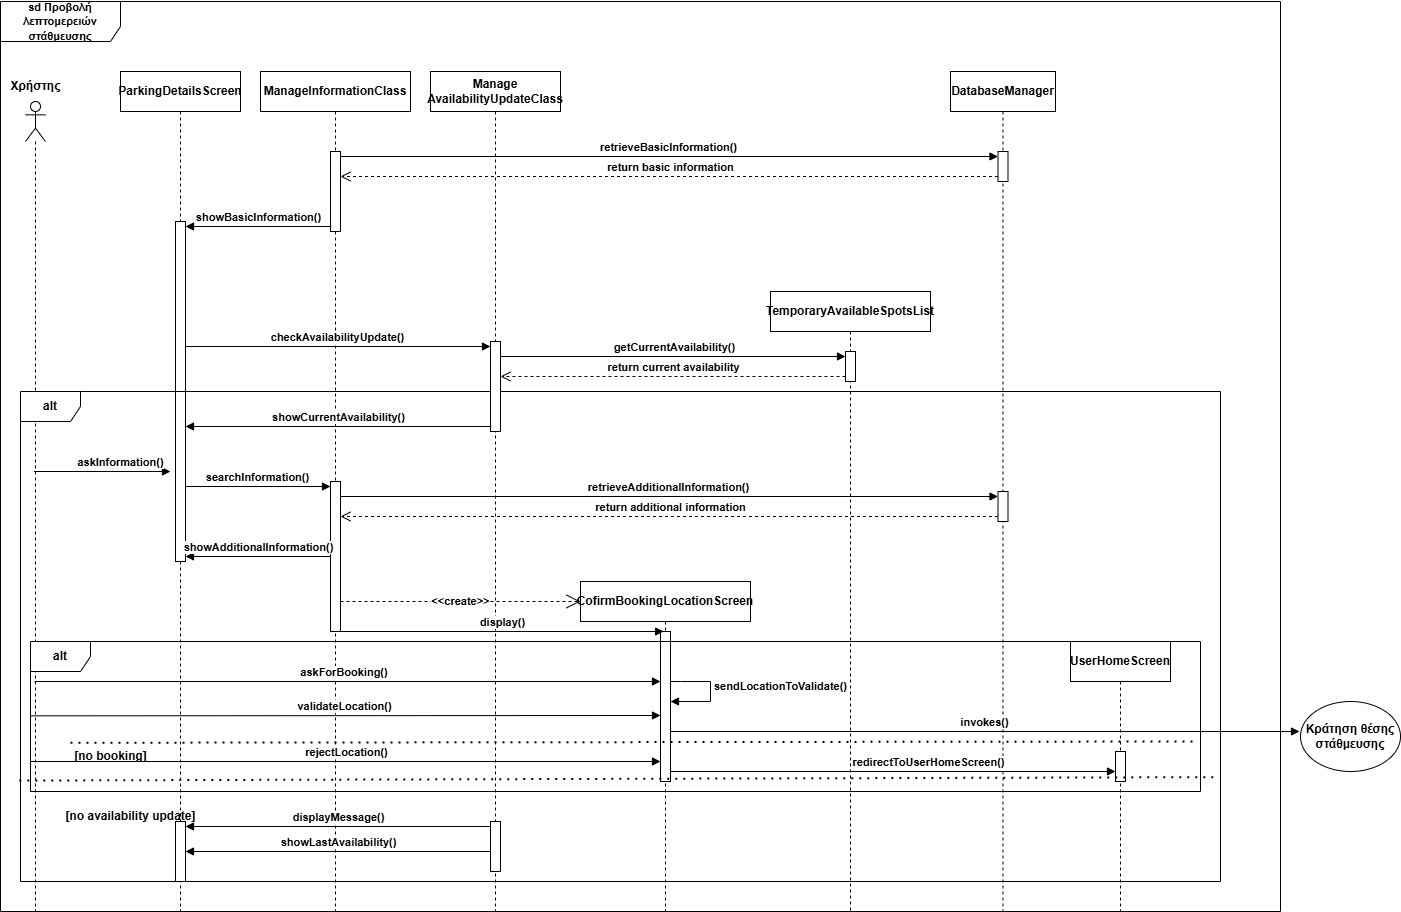

The diagram above was exported from draw.io. Its source (the exported page's mxGraphModel, read from the mxfile embedded in the PNG):
<mxGraphModel dx="1572" dy="2231" grid="1" gridSize="10" guides="1" tooltips="1" connect="1" arrows="1" fold="1" page="1" pageScale="1" pageWidth="827" pageHeight="1169" math="0" shadow="0">
  <root>
    <mxCell id="0" />
    <mxCell id="1" parent="0" />
    <mxCell id="_WckiAM3mtUonw9x09xC-6" value="" style="shape=umlLifeline;perimeter=lifelinePerimeter;whiteSpace=wrap;html=1;container=1;dropTarget=0;collapsible=0;recursiveResize=0;outlineConnect=0;portConstraint=eastwest;newEdgeStyle={&quot;curved&quot;:0,&quot;rounded&quot;:0};participant=umlActor;fontStyle=1" parent="1" vertex="1">
      <mxGeometry x="25" y="70" width="20" height="810" as="geometry" />
    </mxCell>
    <mxCell id="_WckiAM3mtUonw9x09xC-9" value="Χρήστης" style="text;html=1;align=center;verticalAlign=middle;resizable=0;points=[];autosize=1;strokeColor=none;fillColor=none;fontStyle=1" parent="1" vertex="1">
      <mxGeometry y="40" width="70" height="30" as="geometry" />
    </mxCell>
    <mxCell id="_WckiAM3mtUonw9x09xC-14" value="TemporaryAvailableSpotsList" style="shape=umlLifeline;perimeter=lifelinePerimeter;whiteSpace=wrap;html=1;container=1;dropTarget=0;collapsible=0;recursiveResize=0;outlineConnect=0;portConstraint=eastwest;newEdgeStyle={&quot;curved&quot;:0,&quot;rounded&quot;:0};fontStyle=1" parent="1" vertex="1">
      <mxGeometry x="770" y="260" width="160" height="620" as="geometry" />
    </mxCell>
    <mxCell id="_WckiAM3mtUonw9x09xC-29" value="" style="html=1;points=[[0,0,0,0,5],[0,1,0,0,-5],[1,0,0,0,5],[1,1,0,0,-5]];perimeter=orthogonalPerimeter;outlineConnect=0;targetShapes=umlLifeline;portConstraint=eastwest;newEdgeStyle={&quot;curved&quot;:0,&quot;rounded&quot;:0};fontStyle=1" parent="_WckiAM3mtUonw9x09xC-14" vertex="1">
      <mxGeometry x="75" y="60" width="10" height="30" as="geometry" />
    </mxCell>
    <mxCell id="_WckiAM3mtUonw9x09xC-15" value="DatabaseManager" style="shape=umlLifeline;perimeter=lifelinePerimeter;whiteSpace=wrap;html=1;container=1;dropTarget=0;collapsible=0;recursiveResize=0;outlineConnect=0;portConstraint=eastwest;newEdgeStyle={&quot;curved&quot;:0,&quot;rounded&quot;:0};fontStyle=1" parent="1" vertex="1">
      <mxGeometry x="950" y="40" width="105" height="840" as="geometry" />
    </mxCell>
    <mxCell id="_WckiAM3mtUonw9x09xC-19" value="" style="html=1;points=[[0,0,0,0,5],[0,1,0,0,-5],[1,0,0,0,5],[1,1,0,0,-5]];perimeter=orthogonalPerimeter;outlineConnect=0;targetShapes=umlLifeline;portConstraint=eastwest;newEdgeStyle={&quot;curved&quot;:0,&quot;rounded&quot;:0};fontStyle=1" parent="_WckiAM3mtUonw9x09xC-15" vertex="1">
      <mxGeometry x="47.5" y="80" width="10" height="30" as="geometry" />
    </mxCell>
    <mxCell id="_WckiAM3mtUonw9x09xC-41" value="" style="html=1;points=[[0,0,0,0,5],[0,1,0,0,-5],[1,0,0,0,5],[1,1,0,0,-5]];perimeter=orthogonalPerimeter;outlineConnect=0;targetShapes=umlLifeline;portConstraint=eastwest;newEdgeStyle={&quot;curved&quot;:0,&quot;rounded&quot;:0};fontStyle=1" parent="_WckiAM3mtUonw9x09xC-15" vertex="1">
      <mxGeometry x="47.5" y="420" width="10" height="30" as="geometry" />
    </mxCell>
    <mxCell id="_WckiAM3mtUonw9x09xC-16" value="CofirmBookingLocationScreen" style="shape=umlLifeline;perimeter=lifelinePerimeter;whiteSpace=wrap;html=1;container=1;dropTarget=0;collapsible=0;recursiveResize=0;outlineConnect=0;portConstraint=eastwest;newEdgeStyle={&quot;curved&quot;:0,&quot;rounded&quot;:0};fontStyle=1" parent="1" vertex="1">
      <mxGeometry x="580" y="550" width="170" height="330" as="geometry" />
    </mxCell>
    <mxCell id="_WckiAM3mtUonw9x09xC-46" value="" style="html=1;points=[[0,0,0,0,5],[0,1,0,0,-5],[1,0,0,0,5],[1,1,0,0,-5]];perimeter=orthogonalPerimeter;outlineConnect=0;targetShapes=umlLifeline;portConstraint=eastwest;newEdgeStyle={&quot;curved&quot;:0,&quot;rounded&quot;:0};fontStyle=1" parent="_WckiAM3mtUonw9x09xC-16" vertex="1">
      <mxGeometry x="80" y="50" width="10" height="150" as="geometry" />
    </mxCell>
    <mxCell id="zo98o3Et38WI0KyOeNB1-14" value="sendLocationToValidate()" style="html=1;verticalAlign=bottom;endArrow=block;curved=0;rounded=0;fontStyle=1" parent="_WckiAM3mtUonw9x09xC-16" source="_WckiAM3mtUonw9x09xC-46" target="_WckiAM3mtUonw9x09xC-46" edge="1">
      <mxGeometry x="0.0909" y="70" width="80" relative="1" as="geometry">
        <mxPoint x="90" y="70" as="sourcePoint" />
        <mxPoint x="90" y="97" as="targetPoint" />
        <Array as="points">
          <mxPoint x="100" y="100" />
          <mxPoint x="130" y="100" />
          <mxPoint x="130" y="120" />
        </Array>
        <mxPoint as="offset" />
      </mxGeometry>
    </mxCell>
    <mxCell id="_WckiAM3mtUonw9x09xC-17" value="ParkingDetailsScreen" style="shape=umlLifeline;perimeter=lifelinePerimeter;whiteSpace=wrap;html=1;container=1;dropTarget=0;collapsible=0;recursiveResize=0;outlineConnect=0;portConstraint=eastwest;newEdgeStyle={&quot;curved&quot;:0,&quot;rounded&quot;:0};fontStyle=1" parent="1" vertex="1">
      <mxGeometry x="120" y="40" width="120" height="840" as="geometry" />
    </mxCell>
    <mxCell id="_WckiAM3mtUonw9x09xC-18" value="" style="html=1;points=[[0,0,0,0,5],[0,1,0,0,-5],[1,0,0,0,5],[1,1,0,0,-5]];perimeter=orthogonalPerimeter;outlineConnect=0;targetShapes=umlLifeline;portConstraint=eastwest;newEdgeStyle={&quot;curved&quot;:0,&quot;rounded&quot;:0};fontStyle=1" parent="_WckiAM3mtUonw9x09xC-17" vertex="1">
      <mxGeometry x="55" y="150" width="10" height="340" as="geometry" />
    </mxCell>
    <mxCell id="_WckiAM3mtUonw9x09xC-22" value="ManageInformationClass" style="shape=umlLifeline;perimeter=lifelinePerimeter;whiteSpace=wrap;html=1;container=1;dropTarget=0;collapsible=0;recursiveResize=0;outlineConnect=0;portConstraint=eastwest;newEdgeStyle={&quot;curved&quot;:0,&quot;rounded&quot;:0};fontStyle=1" parent="1" vertex="1">
      <mxGeometry x="260" y="40" width="150" height="840" as="geometry" />
    </mxCell>
    <mxCell id="_WckiAM3mtUonw9x09xC-26" value="" style="html=1;points=[[0,0,0,0,5],[0,1,0,0,-5],[1,0,0,0,5],[1,1,0,0,-5]];perimeter=orthogonalPerimeter;outlineConnect=0;targetShapes=umlLifeline;portConstraint=eastwest;newEdgeStyle={&quot;curved&quot;:0,&quot;rounded&quot;:0};fontStyle=1" parent="_WckiAM3mtUonw9x09xC-22" vertex="1">
      <mxGeometry x="70" y="80" width="10" height="80" as="geometry" />
    </mxCell>
    <mxCell id="_WckiAM3mtUonw9x09xC-24" value="retrieveBasicInformation()" style="html=1;verticalAlign=bottom;endArrow=block;curved=0;rounded=0;entryX=0;entryY=0;entryDx=0;entryDy=5;exitX=1;exitY=0;exitDx=0;exitDy=5;exitPerimeter=0;entryPerimeter=0;fontStyle=1" parent="1" source="_WckiAM3mtUonw9x09xC-26" target="_WckiAM3mtUonw9x09xC-19" edge="1">
      <mxGeometry relative="1" as="geometry">
        <mxPoint x="250" y="385" as="sourcePoint" />
      </mxGeometry>
    </mxCell>
    <mxCell id="_WckiAM3mtUonw9x09xC-25" value="return basic information" style="html=1;verticalAlign=bottom;endArrow=open;dashed=1;endSize=8;curved=0;rounded=0;exitX=0;exitY=1;exitDx=0;exitDy=-5;exitPerimeter=0;fontStyle=1" parent="1" source="_WckiAM3mtUonw9x09xC-19" target="_WckiAM3mtUonw9x09xC-26" edge="1">
      <mxGeometry relative="1" as="geometry">
        <mxPoint x="260" y="455" as="targetPoint" />
      </mxGeometry>
    </mxCell>
    <mxCell id="_WckiAM3mtUonw9x09xC-27" value="showBasicInformation()" style="html=1;verticalAlign=bottom;endArrow=block;curved=0;rounded=0;exitX=0;exitY=1;exitDx=0;exitDy=-5;exitPerimeter=0;entryX=1;entryY=0;entryDx=0;entryDy=5;entryPerimeter=0;fontStyle=1" parent="1" source="_WckiAM3mtUonw9x09xC-26" target="_WckiAM3mtUonw9x09xC-18" edge="1">
      <mxGeometry width="80" relative="1" as="geometry">
        <mxPoint x="330" y="420" as="sourcePoint" />
        <mxPoint x="410" y="420" as="targetPoint" />
        <mxPoint as="offset" />
      </mxGeometry>
    </mxCell>
    <mxCell id="_WckiAM3mtUonw9x09xC-28" value="alt" style="shape=umlFrame;whiteSpace=wrap;html=1;pointerEvents=0;fontStyle=1" parent="1" vertex="1">
      <mxGeometry x="20" y="360" width="1200" height="490" as="geometry" />
    </mxCell>
    <mxCell id="_WckiAM3mtUonw9x09xC-30" value="UserHomeScreen" style="shape=umlLifeline;perimeter=lifelinePerimeter;whiteSpace=wrap;html=1;container=1;dropTarget=0;collapsible=0;recursiveResize=0;outlineConnect=0;portConstraint=eastwest;newEdgeStyle={&quot;curved&quot;:0,&quot;rounded&quot;:0};fontStyle=1" parent="1" vertex="1">
      <mxGeometry x="1070" y="610" width="100" height="270" as="geometry" />
    </mxCell>
    <mxCell id="_WckiAM3mtUonw9x09xC-56" value="" style="html=1;points=[[0,0,0,0,5],[0,1,0,0,-5],[1,0,0,0,5],[1,1,0,0,-5]];perimeter=orthogonalPerimeter;outlineConnect=0;targetShapes=umlLifeline;portConstraint=eastwest;newEdgeStyle={&quot;curved&quot;:0,&quot;rounded&quot;:0};fontStyle=1" parent="_WckiAM3mtUonw9x09xC-30" vertex="1">
      <mxGeometry x="45" y="110" width="10" height="30" as="geometry" />
    </mxCell>
    <mxCell id="_WckiAM3mtUonw9x09xC-39" value="askInformation()" style="html=1;verticalAlign=bottom;endArrow=block;curved=0;rounded=0;fontStyle=1" parent="1" source="_WckiAM3mtUonw9x09xC-6" edge="1">
      <mxGeometry x="0.262" width="80" relative="1" as="geometry">
        <mxPoint x="60" y="440" as="sourcePoint" />
        <mxPoint x="170" y="440" as="targetPoint" />
        <mxPoint as="offset" />
      </mxGeometry>
    </mxCell>
    <mxCell id="_WckiAM3mtUonw9x09xC-40" value="" style="html=1;points=[[0,0,0,0,5],[0,1,0,0,-5],[1,0,0,0,5],[1,1,0,0,-5]];perimeter=orthogonalPerimeter;outlineConnect=0;targetShapes=umlLifeline;portConstraint=eastwest;newEdgeStyle={&quot;curved&quot;:0,&quot;rounded&quot;:0};fontStyle=1" parent="1" vertex="1">
      <mxGeometry x="330" y="450" width="10" height="150" as="geometry" />
    </mxCell>
    <mxCell id="_WckiAM3mtUonw9x09xC-43" value="retrieveAdditionalInformation()" style="html=1;verticalAlign=bottom;endArrow=block;curved=0;rounded=0;entryX=0;entryY=0;entryDx=0;entryDy=5;entryPerimeter=0;fontStyle=1" parent="1" source="_WckiAM3mtUonw9x09xC-40" target="_WckiAM3mtUonw9x09xC-41" edge="1">
      <mxGeometry x="-0.0005" relative="1" as="geometry">
        <mxPoint x="380" y="285" as="sourcePoint" />
        <mxPoint as="offset" />
      </mxGeometry>
    </mxCell>
    <mxCell id="_WckiAM3mtUonw9x09xC-44" value="return additional information" style="html=1;verticalAlign=bottom;endArrow=open;dashed=1;endSize=8;curved=0;rounded=0;exitX=0;exitY=1;exitDx=0;exitDy=-5;exitPerimeter=0;fontStyle=1" parent="1" source="_WckiAM3mtUonw9x09xC-41" target="_WckiAM3mtUonw9x09xC-40" edge="1">
      <mxGeometry relative="1" as="geometry">
        <mxPoint x="380" y="355" as="targetPoint" />
      </mxGeometry>
    </mxCell>
    <mxCell id="_WckiAM3mtUonw9x09xC-45" value="showAdditionalInformation()" style="html=1;verticalAlign=bottom;endArrow=block;curved=0;rounded=0;fontStyle=1" parent="1" source="_WckiAM3mtUonw9x09xC-40" target="_WckiAM3mtUonw9x09xC-18" edge="1">
      <mxGeometry width="80" relative="1" as="geometry">
        <mxPoint x="325" y="510" as="sourcePoint" />
        <mxPoint x="190" y="510" as="targetPoint" />
        <mxPoint as="offset" />
      </mxGeometry>
    </mxCell>
    <mxCell id="_WckiAM3mtUonw9x09xC-47" value="askForBooking()&amp;nbsp;" style="html=1;verticalAlign=bottom;endArrow=block;curved=0;rounded=0;fontStyle=1" parent="1" edge="1">
      <mxGeometry x="-0.0035" width="80" relative="1" as="geometry">
        <mxPoint x="33.96153846153857" y="650" as="sourcePoint" />
        <mxPoint x="660" y="650" as="targetPoint" />
        <mxPoint x="-1" as="offset" />
      </mxGeometry>
    </mxCell>
    <mxCell id="_WckiAM3mtUonw9x09xC-51" value="alt" style="shape=umlFrame;whiteSpace=wrap;html=1;pointerEvents=0;fontStyle=1" parent="1" vertex="1">
      <mxGeometry x="30" y="610" width="1170" height="150" as="geometry" />
    </mxCell>
    <mxCell id="_WckiAM3mtUonw9x09xC-53" value="validateLocation()" style="html=1;verticalAlign=bottom;endArrow=block;curved=0;rounded=0;fontStyle=1" parent="1" edge="1">
      <mxGeometry x="-0.0006" width="80" relative="1" as="geometry">
        <mxPoint x="29.99666666666674" y="684.33" as="sourcePoint" />
        <mxPoint x="660" y="684" as="targetPoint" />
        <mxPoint as="offset" />
      </mxGeometry>
    </mxCell>
    <mxCell id="_WckiAM3mtUonw9x09xC-55" value="rejectLocation()" style="html=1;verticalAlign=bottom;endArrow=block;curved=0;rounded=0;fontStyle=1" parent="1" edge="1">
      <mxGeometry width="80" relative="1" as="geometry">
        <mxPoint x="29.99666666666674" y="730" as="sourcePoint" />
        <mxPoint x="660" y="730" as="targetPoint" />
      </mxGeometry>
    </mxCell>
    <mxCell id="_WckiAM3mtUonw9x09xC-57" value="redirectToUserHomeScreen()" style="html=1;verticalAlign=bottom;endArrow=block;curved=0;rounded=0;fontStyle=1" parent="1" target="_WckiAM3mtUonw9x09xC-56" edge="1">
      <mxGeometry x="0.1621" width="80" relative="1" as="geometry">
        <mxPoint x="670" y="740" as="sourcePoint" />
        <mxPoint x="1110" y="740" as="targetPoint" />
        <mxPoint as="offset" />
      </mxGeometry>
    </mxCell>
    <mxCell id="_WckiAM3mtUonw9x09xC-58" value="" style="endArrow=none;dashed=1;html=1;dashPattern=1 3;strokeWidth=2;rounded=0;entryX=0.997;entryY=0.787;entryDx=0;entryDy=0;entryPerimeter=0;exitX=-0.001;exitY=0.794;exitDx=0;exitDy=0;exitPerimeter=0;fontStyle=1" parent="1" source="_WckiAM3mtUonw9x09xC-28" target="_WckiAM3mtUonw9x09xC-28" edge="1">
      <mxGeometry width="50" height="50" relative="1" as="geometry">
        <mxPoint x="75" y="791" as="sourcePoint" />
        <mxPoint x="450" y="770" as="targetPoint" />
      </mxGeometry>
    </mxCell>
    <mxCell id="_WckiAM3mtUonw9x09xC-59" value="[no availability update]" style="text;html=1;align=center;verticalAlign=middle;resizable=0;points=[];autosize=1;strokeColor=none;fillColor=none;fontStyle=1" parent="1" vertex="1">
      <mxGeometry x="60" y="770" width="140" height="30" as="geometry" />
    </mxCell>
    <mxCell id="_WckiAM3mtUonw9x09xC-60" value="" style="html=1;points=[[0,0,0,0,5],[0,1,0,0,-5],[1,0,0,0,5],[1,1,0,0,-5]];perimeter=orthogonalPerimeter;outlineConnect=0;targetShapes=umlLifeline;portConstraint=eastwest;newEdgeStyle={&quot;curved&quot;:0,&quot;rounded&quot;:0};fontStyle=1" parent="1" vertex="1">
      <mxGeometry x="175" y="790" width="10" height="60" as="geometry" />
    </mxCell>
    <mxCell id="zo98o3Et38WI0KyOeNB1-1" value="Manage&lt;div&gt;AvailabilityUpdateClass&lt;/div&gt;" style="shape=umlLifeline;perimeter=lifelinePerimeter;whiteSpace=wrap;html=1;container=1;dropTarget=0;collapsible=0;recursiveResize=0;outlineConnect=0;portConstraint=eastwest;newEdgeStyle={&quot;curved&quot;:0,&quot;rounded&quot;:0};fontStyle=1" parent="1" vertex="1">
      <mxGeometry x="430" y="40" width="130" height="840" as="geometry" />
    </mxCell>
    <mxCell id="zo98o3Et38WI0KyOeNB1-4" value="" style="html=1;points=[[0,0,0,0,5],[0,1,0,0,-5],[1,0,0,0,5],[1,1,0,0,-5]];perimeter=orthogonalPerimeter;outlineConnect=0;targetShapes=umlLifeline;portConstraint=eastwest;newEdgeStyle={&quot;curved&quot;:0,&quot;rounded&quot;:0};fontStyle=1" parent="zo98o3Et38WI0KyOeNB1-1" vertex="1">
      <mxGeometry x="60" y="270" width="10" height="90" as="geometry" />
    </mxCell>
    <mxCell id="zo98o3Et38WI0KyOeNB1-21" value="" style="html=1;points=[[0,0,0,0,5],[0,1,0,0,-5],[1,0,0,0,5],[1,1,0,0,-5]];perimeter=orthogonalPerimeter;outlineConnect=0;targetShapes=umlLifeline;portConstraint=eastwest;newEdgeStyle={&quot;curved&quot;:0,&quot;rounded&quot;:0};fontStyle=1" parent="zo98o3Et38WI0KyOeNB1-1" vertex="1">
      <mxGeometry x="60" y="750" width="10" height="50" as="geometry" />
    </mxCell>
    <mxCell id="zo98o3Et38WI0KyOeNB1-5" value="checkAvailabilityUpdate()" style="html=1;verticalAlign=bottom;endArrow=block;curved=0;rounded=0;entryX=0;entryY=0;entryDx=0;entryDy=5;entryPerimeter=0;fontStyle=1" parent="1" source="_WckiAM3mtUonw9x09xC-18" target="zo98o3Et38WI0KyOeNB1-4" edge="1">
      <mxGeometry x="0.0015" width="80" relative="1" as="geometry">
        <mxPoint x="270" y="320" as="sourcePoint" />
        <mxPoint x="350" y="320" as="targetPoint" />
        <mxPoint as="offset" />
      </mxGeometry>
    </mxCell>
    <mxCell id="zo98o3Et38WI0KyOeNB1-6" value="getCurrentAvailability()" style="html=1;verticalAlign=bottom;endArrow=block;curved=0;rounded=0;entryX=0;entryY=0;entryDx=0;entryDy=5;entryPerimeter=0;fontStyle=1" parent="1" source="zo98o3Et38WI0KyOeNB1-4" target="_WckiAM3mtUonw9x09xC-29" edge="1">
      <mxGeometry x="0.0048" width="80" relative="1" as="geometry">
        <mxPoint x="570" y="320" as="sourcePoint" />
        <mxPoint x="650" y="320" as="targetPoint" />
        <mxPoint as="offset" />
      </mxGeometry>
    </mxCell>
    <mxCell id="zo98o3Et38WI0KyOeNB1-7" value="return current availability" style="html=1;verticalAlign=bottom;endArrow=open;dashed=1;endSize=8;curved=0;rounded=0;exitX=0;exitY=1;exitDx=0;exitDy=-5;exitPerimeter=0;fontStyle=1" parent="1" source="_WckiAM3mtUonw9x09xC-29" target="zo98o3Et38WI0KyOeNB1-4" edge="1">
      <mxGeometry relative="1" as="geometry">
        <mxPoint x="650" y="350" as="sourcePoint" />
        <mxPoint x="570" y="350" as="targetPoint" />
      </mxGeometry>
    </mxCell>
    <mxCell id="zo98o3Et38WI0KyOeNB1-8" value="&lt;span style=&quot;text-align: left;&quot;&gt;showCurrentAvailability()&lt;/span&gt;" style="html=1;verticalAlign=bottom;endArrow=block;curved=0;rounded=0;exitX=0;exitY=1;exitDx=0;exitDy=-5;exitPerimeter=0;fontStyle=1" parent="1" source="zo98o3Et38WI0KyOeNB1-4" target="_WckiAM3mtUonw9x09xC-18" edge="1">
      <mxGeometry width="80" relative="1" as="geometry">
        <mxPoint x="360" y="389" as="sourcePoint" />
        <mxPoint x="440" y="389" as="targetPoint" />
        <mxPoint as="offset" />
      </mxGeometry>
    </mxCell>
    <mxCell id="zo98o3Et38WI0KyOeNB1-9" value="searchInformation()" style="html=1;verticalAlign=bottom;endArrow=block;curved=0;rounded=0;entryX=0;entryY=0;entryDx=0;entryDy=5;entryPerimeter=0;fontStyle=1" parent="1" source="_WckiAM3mtUonw9x09xC-18" target="_WckiAM3mtUonw9x09xC-40" edge="1">
      <mxGeometry width="80" relative="1" as="geometry">
        <mxPoint x="220" y="450" as="sourcePoint" />
        <mxPoint x="300" y="450" as="targetPoint" />
        <mxPoint as="offset" />
      </mxGeometry>
    </mxCell>
    <mxCell id="zo98o3Et38WI0KyOeNB1-16" value="[no booking]" style="text;html=1;align=center;verticalAlign=middle;resizable=0;points=[];autosize=1;strokeColor=none;fillColor=none;fontStyle=1" parent="1" vertex="1">
      <mxGeometry x="65" y="710" width="90" height="30" as="geometry" />
    </mxCell>
    <mxCell id="zo98o3Et38WI0KyOeNB1-17" value="" style="endArrow=none;dashed=1;html=1;dashPattern=1 3;strokeWidth=2;rounded=0;exitX=0.001;exitY=0.69;exitDx=0;exitDy=0;exitPerimeter=0;entryX=0.996;entryY=0.681;entryDx=0;entryDy=0;entryPerimeter=0;fontStyle=1" parent="1" edge="1">
      <mxGeometry width="50" height="50" relative="1" as="geometry">
        <mxPoint x="70.00000000000011" y="711.2599999999999" as="sourcePoint" />
        <mxPoint x="1194.35" y="710.0000000000001" as="targetPoint" />
      </mxGeometry>
    </mxCell>
    <mxCell id="zo98o3Et38WI0KyOeNB1-24" value="showLastAvailability()" style="html=1;verticalAlign=bottom;endArrow=block;curved=0;rounded=0;exitX=0;exitY=1;exitDx=0;exitDy=-5;exitPerimeter=0;fontStyle=1" parent="1" edge="1">
      <mxGeometry width="80" relative="1" as="geometry">
        <mxPoint x="490" y="820" as="sourcePoint" />
        <mxPoint x="185" y="820" as="targetPoint" />
      </mxGeometry>
    </mxCell>
    <mxCell id="zo98o3Et38WI0KyOeNB1-25" value="displayMessage()" style="html=1;verticalAlign=bottom;endArrow=block;curved=0;rounded=0;exitX=0;exitY=0;exitDx=0;exitDy=5;exitPerimeter=0;fontStyle=1" parent="1" source="zo98o3Et38WI0KyOeNB1-21" target="_WckiAM3mtUonw9x09xC-60" edge="1">
      <mxGeometry width="80" relative="1" as="geometry">
        <mxPoint x="350" y="790" as="sourcePoint" />
        <mxPoint x="430" y="790" as="targetPoint" />
      </mxGeometry>
    </mxCell>
    <mxCell id="dARNkcW79ETS0rEXjJQu-1" value="invokes()" style="html=1;verticalAlign=bottom;endArrow=block;curved=0;rounded=0;endFill=1;fontStyle=1" parent="1" edge="1">
      <mxGeometry width="80" relative="1" as="geometry">
        <mxPoint x="669.97" y="699.996466722078" as="sourcePoint" />
        <mxPoint x="1299" y="700" as="targetPoint" />
      </mxGeometry>
    </mxCell>
    <mxCell id="dARNkcW79ETS0rEXjJQu-2" value="Κράτηση θέσης στάθμευσης" style="ellipse;whiteSpace=wrap;html=1;fontStyle=1" parent="1" vertex="1">
      <mxGeometry x="1300" y="670" width="100" height="70" as="geometry" />
    </mxCell>
    <mxCell id="TkoDUYK_968yTN0r3_gp-1" value="&lt;font style=&quot;font-size: 11px;&quot; face=&quot;Helvetica&quot;&gt;&lt;span style=&quot;&quot;&gt;sd Προβολή λεπτομερειών στάθμευσης&lt;/span&gt;&lt;/font&gt;" style="shape=umlFrame;whiteSpace=wrap;html=1;pointerEvents=0;align=center;width=120;height=40;fontStyle=1" parent="1" vertex="1">
      <mxGeometry y="-30" width="1280" height="910" as="geometry" />
    </mxCell>
    <mxCell id="URuUJajd3Y9GV512ucQk-1" value="&amp;lt;&amp;lt;create&amp;gt;&amp;gt;" style="endArrow=open;endSize=12;dashed=1;html=1;rounded=0;fontStyle=1" parent="1" edge="1">
      <mxGeometry width="160" relative="1" as="geometry">
        <mxPoint x="340" y="570" as="sourcePoint" />
        <mxPoint x="580" y="570" as="targetPoint" />
      </mxGeometry>
    </mxCell>
    <mxCell id="URuUJajd3Y9GV512ucQk-2" value="display()" style="html=1;verticalAlign=bottom;endArrow=block;curved=0;rounded=0;fontStyle=1" parent="1" edge="1">
      <mxGeometry width="80" relative="1" as="geometry">
        <mxPoint x="340" y="600" as="sourcePoint" />
        <mxPoint x="663.08" y="600" as="targetPoint" />
      </mxGeometry>
    </mxCell>
  </root>
</mxGraphModel>